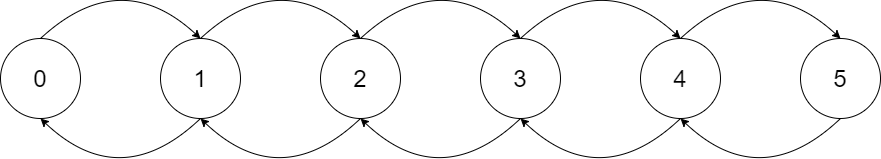

The diagram above was exported from draw.io. Its source (the exported page's mxGraphModel, read from the mxfile embedded in the PNG):
<mxGraphModel dx="1422" dy="882" grid="1" gridSize="10" guides="1" tooltips="1" connect="1" arrows="1" fold="1" page="1" pageScale="1" pageWidth="1169" pageHeight="827" math="0" shadow="0">
  <root>
    <mxCell id="0" />
    <mxCell id="1" parent="0" />
    <mxCell id="2" value="&lt;font style=&quot;font-size: 24px&quot;&gt;0&lt;/font&gt;" style="ellipse;whiteSpace=wrap;html=1;aspect=fixed;" vertex="1" parent="1">
      <mxGeometry x="40" y="374" width="80" height="80" as="geometry" />
    </mxCell>
    <mxCell id="3" value="&lt;font style=&quot;font-size: 24px&quot;&gt;1&lt;/font&gt;" style="ellipse;whiteSpace=wrap;html=1;aspect=fixed;" vertex="1" parent="1">
      <mxGeometry x="200" y="374" width="80" height="80" as="geometry" />
    </mxCell>
    <mxCell id="4" value="&lt;font style=&quot;font-size: 24px&quot;&gt;2&lt;/font&gt;" style="ellipse;whiteSpace=wrap;html=1;aspect=fixed;" vertex="1" parent="1">
      <mxGeometry x="360" y="374" width="80" height="80" as="geometry" />
    </mxCell>
    <mxCell id="5" value="&lt;font style=&quot;font-size: 24px&quot;&gt;3&lt;/font&gt;" style="ellipse;whiteSpace=wrap;html=1;aspect=fixed;" vertex="1" parent="1">
      <mxGeometry x="520" y="374" width="80" height="80" as="geometry" />
    </mxCell>
    <mxCell id="6" value="&lt;font style=&quot;font-size: 24px&quot;&gt;4&lt;/font&gt;" style="ellipse;whiteSpace=wrap;html=1;aspect=fixed;" vertex="1" parent="1">
      <mxGeometry x="680" y="374" width="80" height="80" as="geometry" />
    </mxCell>
    <mxCell id="7" value="&lt;font style=&quot;font-size: 24px&quot;&gt;5&lt;/font&gt;" style="ellipse;whiteSpace=wrap;html=1;aspect=fixed;" vertex="1" parent="1">
      <mxGeometry x="840" y="374" width="80" height="80" as="geometry" />
    </mxCell>
    <mxCell id="8" value="" style="endArrow=classic;html=1;exitX=0.5;exitY=0;exitDx=0;exitDy=0;entryX=0.5;entryY=0;entryDx=0;entryDy=0;curved=1;" edge="1" source="2" target="3" parent="1">
      <mxGeometry width="50" height="50" relative="1" as="geometry">
        <mxPoint x="480" y="390" as="sourcePoint" />
        <mxPoint x="530" y="340" as="targetPoint" />
        <Array as="points">
          <mxPoint x="160" y="300" />
        </Array>
      </mxGeometry>
    </mxCell>
    <mxCell id="9" value="" style="endArrow=classic;html=1;exitX=0.5;exitY=0;exitDx=0;exitDy=0;entryX=0.5;entryY=0;entryDx=0;entryDy=0;curved=1;" edge="1" source="3" target="4" parent="1">
      <mxGeometry width="50" height="50" relative="1" as="geometry">
        <mxPoint x="300" y="390" as="sourcePoint" />
        <mxPoint x="350" y="340" as="targetPoint" />
        <Array as="points">
          <mxPoint x="320" y="300" />
        </Array>
      </mxGeometry>
    </mxCell>
    <mxCell id="10" value="" style="endArrow=classic;html=1;exitX=0.5;exitY=0;exitDx=0;exitDy=0;entryX=0.5;entryY=0;entryDx=0;entryDy=0;curved=1;" edge="1" parent="1">
      <mxGeometry width="50" height="50" relative="1" as="geometry">
        <mxPoint x="400" y="374" as="sourcePoint" />
        <mxPoint x="560" y="374" as="targetPoint" />
        <Array as="points">
          <mxPoint x="480" y="300" />
        </Array>
      </mxGeometry>
    </mxCell>
    <mxCell id="11" value="" style="endArrow=classic;html=1;exitX=0.5;exitY=0;exitDx=0;exitDy=0;entryX=0.5;entryY=0;entryDx=0;entryDy=0;curved=1;" edge="1" parent="1">
      <mxGeometry width="50" height="50" relative="1" as="geometry">
        <mxPoint x="560" y="374" as="sourcePoint" />
        <mxPoint x="720" y="374" as="targetPoint" />
        <Array as="points">
          <mxPoint x="640" y="300" />
        </Array>
      </mxGeometry>
    </mxCell>
    <mxCell id="12" value="" style="endArrow=classic;html=1;exitX=0.5;exitY=0;exitDx=0;exitDy=0;entryX=0.5;entryY=0;entryDx=0;entryDy=0;curved=1;" edge="1" parent="1">
      <mxGeometry width="50" height="50" relative="1" as="geometry">
        <mxPoint x="720" y="374" as="sourcePoint" />
        <mxPoint x="880" y="374" as="targetPoint" />
        <Array as="points">
          <mxPoint x="800" y="300" />
        </Array>
      </mxGeometry>
    </mxCell>
    <mxCell id="13" value="" style="endArrow=classic;html=1;exitX=0.5;exitY=0;exitDx=0;exitDy=0;entryX=0.5;entryY=0;entryDx=0;entryDy=0;curved=1;" edge="1" parent="1">
      <mxGeometry width="50" height="50" relative="1" as="geometry">
        <mxPoint x="720" y="454" as="sourcePoint" />
        <mxPoint x="560" y="454" as="targetPoint" />
        <Array as="points">
          <mxPoint x="640" y="530" />
        </Array>
      </mxGeometry>
    </mxCell>
    <mxCell id="14" value="" style="endArrow=classic;html=1;exitX=0.5;exitY=0;exitDx=0;exitDy=0;entryX=0.5;entryY=0;entryDx=0;entryDy=0;curved=1;" edge="1" parent="1">
      <mxGeometry width="50" height="50" relative="1" as="geometry">
        <mxPoint x="880" y="454" as="sourcePoint" />
        <mxPoint x="720" y="454" as="targetPoint" />
        <Array as="points">
          <mxPoint x="800" y="530" />
        </Array>
      </mxGeometry>
    </mxCell>
    <mxCell id="15" value="" style="endArrow=classic;html=1;exitX=0.5;exitY=0;exitDx=0;exitDy=0;entryX=0.5;entryY=0;entryDx=0;entryDy=0;curved=1;" edge="1" parent="1">
      <mxGeometry width="50" height="50" relative="1" as="geometry">
        <mxPoint x="560" y="454" as="sourcePoint" />
        <mxPoint x="400" y="454" as="targetPoint" />
        <Array as="points">
          <mxPoint x="480" y="530" />
        </Array>
      </mxGeometry>
    </mxCell>
    <mxCell id="16" value="" style="endArrow=classic;html=1;exitX=0.5;exitY=0;exitDx=0;exitDy=0;entryX=0.5;entryY=0;entryDx=0;entryDy=0;curved=1;" edge="1" parent="1">
      <mxGeometry width="50" height="50" relative="1" as="geometry">
        <mxPoint x="400" y="454" as="sourcePoint" />
        <mxPoint x="240" y="454" as="targetPoint" />
        <Array as="points">
          <mxPoint x="320" y="530" />
        </Array>
      </mxGeometry>
    </mxCell>
    <mxCell id="17" value="" style="endArrow=classic;html=1;exitX=0.5;exitY=0;exitDx=0;exitDy=0;entryX=0.5;entryY=0;entryDx=0;entryDy=0;curved=1;" edge="1" parent="1">
      <mxGeometry width="50" height="50" relative="1" as="geometry">
        <mxPoint x="240" y="454" as="sourcePoint" />
        <mxPoint x="80" y="454" as="targetPoint" />
        <Array as="points">
          <mxPoint x="160" y="530" />
        </Array>
      </mxGeometry>
    </mxCell>
  </root>
</mxGraphModel>